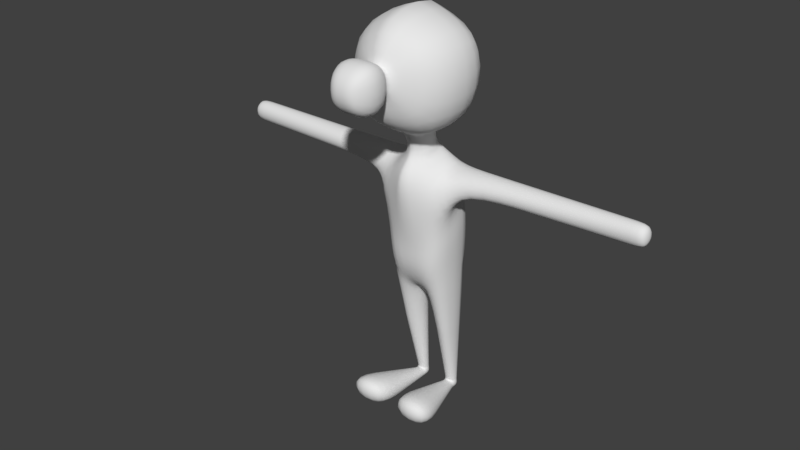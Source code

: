 # Source: Monigote.blend  (saved by Blender 2.79.0; exported with 4.5.12 LTS)
import bpy
from mathutils import Matrix  # noqa: F401  (used for matrix-valued properties, if any)

bpy.ops.wm.read_factory_settings(use_empty=True)
scene = bpy.context.scene
scene.name = 'Scene'

# ---- collections
col_collection_1 = bpy.data.collections.new('Collection 1'); scene.collection.children.link(col_collection_1)

# ---- world
world_world = bpy.data.worlds.new('World'); scene.world = world_world
world_world.color = (0.05088, 0.05088, 0.05088)
world_world.use_sun_shadow = False
world_world.sun_shadow_jitter_overblur = 0.0
world_world.cycles.sampling_method = 'MANUAL'

# ---- meshes
me_cube_002 = bpy.data.meshes.new('Cube.002')
me_cube_002.from_pydata([(0.0896, -1.366, 5.596), (0.0896, -1.366, 5.775), (0.2323, -0.251, 4.773), (0.9899, 0.1409, 6.353), (0.9078, -1.128, 6.271), (0.2275, -0.6993, 4.706), (0.203, -2.124, 5.889), (0.203, -2.124, 5.483), (0.4245, -1.801, 6.11), (0.4245, -1.801, 5.261), (0.319, -1.474, 5.367), (0.319, -1.474, 6.005), (0.9872, 0.1142, 5.108), (0.9078, -1.141, 4.986), (0.2175, -0.1491, 4.457), (0.2119, -0.5487, 4.364), (0.3184, -0.1897, 4.816), (0.3067, -0.768, 4.739), (0.2227, -0.5983, 4.647), (0.2285, -0.2401, 4.714), (0.7402, -0.08476, 4.26), (0.7297, -0.4965, 4.131), (0.6071, 0.2451, 3.462), (0.5774, -0.6831, 2.843), (0.1831, -0.5405, 4.473), (0.1876, -0.187, 4.541), (0.249, -0.5367, 4.267), (0.2081, -0.09151, 4.417), (0.5393, 0.3156, 2.473), (0.5064, -0.6851, 2.473), (0.7544, -0.4036, 3.796), (0.765, 0.03354, 3.948), (0.08284, 0.03037, 1.953), (0.07571, -0.4, 1.953), (0.1852, 0.009777, 0.1831), (0.1879, 0.1707, 0.1831), (0.3881, 0.01374, 0.1831), (0.4004, 0.1668, 0.1831), (0.4483, -0.6581, 4.03), (0.4504, 0.0004854, 4.259), (0.6768, -0.6672, 3.351), (0.3689, 0.2731, 3.896), (3.64, -0.3562, 4.131), (3.65, -0.08476, 4.26), (3.664, -0.2633, 3.796), (3.675, 0.03354, 3.948), (0.1852, 0.03204, 0.03355), (0.1879, 0.193, 0.03355), (0.3881, 0.03601, 0.03355), (0.4004, 0.189, 0.03355), (0.8966, -1.346, 0.6213), (0.02736, -1.363, 0.6213), (0.8966, -1.251, -0.01923), (0.02736, -1.268, -0.01923), (0.6423, -0.6661, 0.4022), (0.6423, -0.6073, 0.007162), (0.1063, -0.6178, 0.007162), (0.1063, -0.6766, 0.4022), (0.4527, -0.3681, 1.292), (0.4763, 0.2481, 1.292), (0.1305, 0.09403, 1.292), (0.1254, -0.2141, 1.292), (0.4589, -0.4046, 1.428), (0.4835, 0.2558, 1.428), (0.125, 0.08672, 1.368), (0.1197, -0.2355, 1.368), (0.134, 0.09872, 1.225), (0.129, -0.2004, 1.225), (0.4488, -0.3448, 1.225), (0.4716, 0.2431, 1.225), (0.1836, 0.165, 0.2655), (0.1808, -0.006859, 0.2655), (0.3929, -0.01463, 0.2655), (0.406, 0.1728, 0.2655), (0.1866, 0.1691, 0.2069), (0.1839, 0.004968, 0.2069), (0.3895, 0.005542, 0.2069), (0.402, 0.1685, 0.2069), (0.4036, -0.003259, 0.03194), (0.1804, -0.007624, 0.03194), (0.4036, -0.02776, 0.1964), (0.1804, -0.03212, 0.1964), (3.48, 0.03354, 3.948), (3.455, -0.08476, 4.26), (3.469, -0.2633, 3.796), (3.444, -0.3562, 4.131), (0.0, 0.2666, 5.134), (0.0, 0.3, 6.686), (0.0, -1.299, 4.981), (0.0, -1.282, 6.584), (0.0, -1.366, 5.596), (0.0, -1.366, 5.775), (0.0, -2.124, 5.483), (0.0, -2.124, 5.889), (0.0, -1.801, 6.11), (0.0, -1.801, 5.261), (0.0, -1.474, 5.367), (0.0, -1.474, 6.005), (0.0, -0.251, 4.773), (0.0, -0.6993, 4.706), (0.0, -0.1491, 4.457), (0.0, -0.64, 4.364), (0.0, -0.768, 4.739), (0.0, -0.1897, 4.816), (0.0, -0.2401, 4.714), (0.0, -0.6862, 4.647), (0.0, 0.0004846, 4.259), (0.0, -0.9303, 4.03), (0.0, 0.2451, 3.462), (0.0, -0.6831, 2.843), (0.0, -0.187, 4.541), (0.0, -0.6282, 4.473), (0.0, -0.09151, 4.417), (0.0, -0.7043, 4.267), (0.0, 0.3156, 2.473), (0.0, -0.6851, 2.473), (0.0, 0.2731, 3.896), (0.0, -0.7903, 3.351), (0.0, 0.03037, 1.953), (0.0, -0.4, 1.953), (2.112, -0.3335, 3.796), (2.087, -0.4264, 4.131), (2.122, 0.03354, 3.948), (2.097, -0.08476, 4.26), (2.062, -0.336, 3.796), (2.037, -0.429, 4.131), (2.072, 0.03354, 3.948), (2.047, -0.08476, 4.26), (2.179, 0.03354, 3.948), (2.155, -0.08476, 4.26), (2.169, -0.3305, 3.796), (2.144, -0.4234, 4.131)], [], [(86, 87, 3, 12), (12, 3, 4, 13), (9, 8, 6, 7), (25, 24, 15, 14), (1, 0, 13, 4), (91, 1, 4, 89), (95, 9, 7, 92), (96, 10, 9, 95), (10, 11, 8, 9), (0, 1, 11, 10), (90, 0, 10, 96), (17, 16, 12, 13), (102, 17, 13, 88), (110, 25, 14, 100), (99, 5, 17, 102), (5, 2, 16, 17), (98, 2, 19, 104), (2, 5, 18, 19), (112, 27, 39, 106), (27, 26, 38, 39), (22, 23, 29, 28), (116, 41, 22, 108), (41, 40, 23, 22), (104, 19, 25, 110), (19, 18, 24, 25), (14, 15, 26, 27), (100, 14, 27, 112), (108, 22, 28, 114), (84, 82, 45, 44), (106, 39, 41, 116), (118, 32, 33, 119), (114, 28, 32, 118), (75, 74, 35, 34), (76, 75, 34, 36), (77, 76, 36, 37), (74, 77, 37, 35), (21, 20, 39, 38), (30, 21, 38, 40), (20, 31, 41, 39), (31, 30, 40, 41), (43, 42, 44, 45), (85, 84, 44, 42), (82, 83, 43, 45), (83, 85, 42, 43), (29, 115, 119, 33), (38, 107, 117, 40), (23, 109, 115, 29), (15, 101, 113, 26), (18, 105, 111, 24), (40, 117, 109, 23), (5, 99, 105, 18), (2, 98, 103, 16), (24, 111, 101, 15), (26, 113, 107, 38), (16, 103, 86, 12), (1, 91, 97, 11), (11, 97, 94, 8), (8, 94, 93, 6), (7, 6, 93, 92), (0, 90, 88, 13), (3, 87, 89, 4), (129, 83, 82, 128), (130, 84, 85, 131), (128, 82, 84, 130), (34, 35, 47, 46), (37, 36, 48, 49), (35, 37, 49, 47), (55, 54, 50, 52), (50, 51, 53, 52), (56, 55, 52, 53), (54, 57, 51, 50), (57, 56, 53, 51), (81, 79, 56, 57), (80, 81, 57, 54), (79, 78, 55, 56), (78, 80, 54, 55), (64, 63, 59, 60), (63, 62, 58, 59), (62, 65, 61, 58), (65, 64, 60, 61), (33, 32, 64, 65), (29, 33, 65, 62), (28, 29, 62, 63), (32, 28, 63, 64), (60, 59, 69, 66), (59, 58, 68, 69), (58, 61, 67, 68), (61, 60, 66, 67), (66, 69, 73, 70), (69, 68, 72, 73), (68, 67, 71, 72), (67, 66, 70, 71), (70, 73, 77, 74), (73, 72, 76, 77), (72, 71, 75, 76), (71, 70, 74, 75), (48, 36, 80, 78), (46, 48, 78, 79), (36, 34, 81, 80), (34, 46, 79, 81), (48, 46, 47, 49), (131, 85, 83, 129), (125, 121, 123, 127), (126, 122, 120, 124), (124, 120, 121, 125), (127, 123, 122, 126), (20, 127, 126, 31), (30, 124, 125, 21), (31, 126, 124, 30), (21, 125, 127, 20), (121, 131, 129, 123), (122, 128, 130, 120), (120, 130, 131, 121), (123, 129, 128, 122)])
me_cube_002.polygons.foreach_set('use_smooth', [1, 1, 1, 1, 1, 1, 1, 1, 1, 1, 1, 1, 1, 1, 1, 1, 1, 1, 1, 1, 1, 1, 1, 1, 1, 1, 1, 1, 1, 1, 1, 1, 1, 1, 1, 1, 1, 1, 1, 1, 1, 1, 1, 1, 1, 1, 1, 1, 1, 1, 1, 1, 1, 1, 1, 1, 1, 1, 1, 1, 1, 1, 1, 1, 1, 1, 1, 1, 1, 0, 1, 1, 1, 1, 0, 1, 1, 1, 1, 1, 1, 1, 1, 1, 1, 1, 1, 1, 1, 1, 1, 1, 1, 1, 1, 1, 1, 0, 1, 1, 0, 1, 1, 1, 1, 1, 1, 1, 1, 1, 1, 1, 1, 1])
me_cube_002.use_remesh_preserve_volume = False
me_cube_002.use_remesh_preserve_attributes = False
me_cube_002.use_mirror_vertex_groups = False
me_cube_002.update()
arm_armature = bpy.data.armatures.new('Armature')  # bones are not reproduced

# ---- objects
ob_armature = bpy.data.objects.new('Armature', arm_armature)
ob_cube = bpy.data.objects.new('Cube', me_cube_002)

# ---- transforms, parenting, visibility, modifiers, constraints
ob_armature.location = (0.0, -0.2546, 0.0)
ob_armature.show_in_front = True
ob_armature.lineart.crease_threshold = 0.0
ob_cube.parent = ob_armature
ob_cube.matrix_parent_inverse = Matrix(((1.0, 0.0, 0.0, 0.0), (0.0, 1.0, 0.0, 0.2546), (0.0, 0.0, 1.0, 0.0), (0.0, 0.0, 0.0, 1.0)))
ob_cube.location = (0.0, 0.0, 0.0)
ob_cube.lineart.crease_threshold = 0.0
_vg = ob_cube.vertex_groups.new(name='Spine')
for _i, _w in zip([22, 23, 28, 29, 32, 33, 108, 109, 114, 115, 117, 118, 119], [0.005744, 0.02778, 0.08092, 0.06918, 0.08246, 0.1721, 0.09614, 0.1337, 0.5847, 0.4381, 0.02378, 0.4285, 0.6485]): _vg.add([_i], _w, 'REPLACE')
_vg = ob_cube.vertex_groups.new(name='Spine.001')
for _i, _w in zip([22, 23, 28, 29, 40, 41, 107, 108, 109, 114, 115, 116, 117], [0.6347, 0.596, 0.01401, 0.04758, 0.1355, 0.1005, 0.002386, 0.1934, 0.4975, 0.02112, 0.1579, 0.05069, 0.1613]): _vg.add([_i], _w, 'REPLACE')
_vg = ob_cube.vertex_groups.new(name='Spine.002')
for _i, _w in zip([14, 15, 18, 19, 22, 23, 24, 25, 26, 27, 39, 40, 41, 100, 101, 104, 105, 106, 107, 108, 109, 110, 111, 112, 113, 114, 115, 116, 117], [0.2572, 0.2052, 0.000355, 0.01009, 0.2207, 0.1408, 0.07018, 0.1088, 0.5809, 0.4804, 0.2603, 0.5639, 0.6427, 0.324, 0.1886, 0.0384, 0.02547, 0.6457, 0.1586, 0.645, 0.1584, 0.1555, 0.08968, 0.5359, 0.3539, 0.09123, 0.04849, 0.7652, 0.5318]): _vg.add([_i], _w, 'REPLACE')
_vg = ob_cube.vertex_groups.new(name='Spine.003')
for _i, _w in zip([0, 2, 5, 6, 7, 8, 9, 10, 11, 12, 13, 14, 15, 16, 17, 18, 19, 24, 25, 26, 27, 39, 86, 88, 90, 92, 93, 94, 95, 96, 97, 98, 99, 100, 101, 102, 103, 104, 105, 106, 107, 110, 111, 112, 113, 116], [0.01211, 0.3237, 0.3222, 0.02568, 0.01787, 0.02748, 0.01543, 0.01557, 0.01431, 0.02218, 0.02113, 0.6107, 0.697, 0.1324, 0.1308, 0.6375, 0.672, 0.8201, 0.7695, 0.2267, 0.3095, 0.08009, 0.05483, 0.07137, 0.02915, 0.01788, 0.02893, 0.04991, 0.01658, 0.02099, 0.02708, 0.6573, 0.3391, 0.5644, 0.6542, 0.1628, 0.2371, 0.7624, 0.5478, 0.1452, 0.09513, 0.7296, 0.72, 0.3398, 0.4177, 0.02861]): _vg.add([_i], _w, 'REPLACE')
_vg = ob_cube.vertex_groups.new(name='Cabeza')
for _i, _w in zip([0, 1, 2, 3, 4, 5, 6, 7, 8, 9, 10, 11, 12, 13, 14, 15, 16, 17, 18, 19, 24, 25, 86, 87, 88, 89, 90, 91, 92, 93, 94, 95, 96, 97, 98, 99, 100, 101, 102, 103, 104, 105, 110, 111], [0.9671, 0.9755, 0.6584, 0.9884, 0.9908, 0.6575, 0.9609, 0.9648, 0.9601, 0.9658, 0.9655, 0.9667, 0.962, 0.9621, 0.02681, 0.009772, 0.8606, 0.8606, 0.3276, 0.288, 0.08477, 0.08484, 0.9428, 0.9901, 0.9228, 0.9953, 0.9578, 0.9752, 0.9647, 0.9594, 0.9489, 0.9651, 0.9625, 0.9605, 0.318, 0.6293, 0.03581, 0.05654, 0.8232, 0.7533, 0.1823, 0.3962, 0.07858, 0.1452]): _vg.add([_i], _w, 'REPLACE')
_vg = ob_cube.vertex_groups.new(name='Clavicula.L')
for _i, _w in zip([14, 15, 21, 25, 26, 27, 38, 39, 40, 41, 100, 101, 106, 107, 112, 113, 116, 117], [0.0662, 0.05583, 0.01194, 0.001825, 0.1612, 0.1351, 0.9488, 0.4841, 0.1106, 0.07999, 0.0385, 0.0341, 0.1233, 0.1819, 0.0621, 0.07396, 0.05431, 0.06207]): _vg.add([_i], _w, 'REPLACE')
_vg = ob_cube.vertex_groups.new(name='Brazo.L')
for _i, _w in zip([20, 21, 22, 27, 30, 31, 39, 40, 41, 106, 116, 117, 120, 121, 122, 123, 124, 125, 126, 127], [0.9654, 0.9619, 0.002837, 0.04007, 0.955, 0.964, 0.1482, 0.1226, 0.1421, 0.04764, 0.05683, 0.01572, 0.09348, 0.1147, 0.0545, 0.0921, 0.9555, 0.9496, 0.9721, 0.9564]): _vg.add([_i], _w, 'REPLACE')
_vg = ob_cube.vertex_groups.new(name='AnteBrazo.L')
for _i, _w in zip([120, 121, 122, 123, 124, 125, 126, 127, 128, 129, 130, 131], [0.9052, 0.884, 0.9448, 0.9068, 0.0376, 0.04898, 0.005155, 0.03608, 0.988, 0.9838, 0.9819, 0.9817]): _vg.add([_i], _w, 'REPLACE')
_vg = ob_cube.vertex_groups.new(name='Mano.L')
for _i, _w in zip([42, 43, 44, 45, 82, 83, 84, 85], [0.9996, 0.9988, 0.9992, 0.9991, 0.9899, 0.9862, 0.9888, 0.9897]): _vg.add([_i], _w, 'REPLACE')
_vg = ob_cube.vertex_groups.new(name='Clavicula.R')
for _i, _w in zip([101, 107, 109, 113, 117], [0.05215, 0.5122, 0.01099, 0.1223, 0.1073]): _vg.add([_i], _w, 'REPLACE')
_vg = ob_cube.vertex_groups.new(name='Brazo.R')
_vg = ob_cube.vertex_groups.new(name='AnteBrazo.R')
_vg = ob_cube.vertex_groups.new(name='Mano.R')
_vg = ob_cube.vertex_groups.new(name='Pierna.L')
for _i, _w in zip([22, 23, 28, 29, 32, 33, 40, 58, 59, 60, 61, 62, 63, 64, 65, 66, 67, 68, 69, 108, 109, 114, 115, 117, 118, 119], [0.06839, 0.1681, 0.8734, 0.8654, 0.9111, 0.8122, 0.02195, 0.8862, 0.8712, 0.8716, 0.877, 0.9848, 0.9839, 0.9792, 0.9662, 0.05763, 0.07094, 0.07723, 0.06245, 0.003329, 0.1457, 0.2823, 0.3344, 0.04268, 0.5466, 0.3293]): _vg.add([_i], _w, 'REPLACE')
_vg = ob_cube.vertex_groups.new(name='Pantorrilla.L')
for _i, _w in zip([34, 35, 36, 37, 46, 47, 48, 49, 58, 59, 60, 61, 66, 67, 68, 69, 70, 71, 72, 73, 74, 75, 76, 77], [0.2323, 0.856, 0.1357, 0.8754, 0.1287, 0.505, 0.1066, 0.5024, 0.1125, 0.128, 0.1277, 0.1197, 0.9423, 0.9287, 0.9226, 0.9374, 0.9974, 0.9927, 0.9957, 0.9977, 0.947, 0.7903, 0.8277, 0.9616]): _vg.add([_i], _w, 'REPLACE')
_vg = ob_cube.vertex_groups.new(name='Pie.L')
for _i, _w in zip([34, 35, 36, 37, 46, 47, 48, 49, 50, 51, 52, 53, 54, 55, 56, 57, 74, 75, 76, 77, 78, 79, 80, 81], [0.7676, 0.144, 0.8643, 0.1246, 0.8712, 0.495, 0.8933, 0.4976, 0.06081, 0.08262, 0.1032, 0.1168, 0.949, 0.9582, 0.9633, 0.9505, 0.05294, 0.2096, 0.1722, 0.0268, 0.9923, 0.9863, 0.9962, 0.9891]): _vg.add([_i], _w, 'REPLACE')
_vg = ob_cube.vertex_groups.new(name='Dedos.L')
for _i, _w in zip([50, 51, 52, 53, 54, 55, 56, 57], [0.9392, 0.9174, 0.8968, 0.8832, 0.05099, 0.03314, 0.0222, 0.04858]): _vg.add([_i], _w, 'REPLACE')
_vg = ob_cube.vertex_groups.new(name='Pierna.R')
_vg = ob_cube.vertex_groups.new(name='Pantorrilla.R')
_vg = ob_cube.vertex_groups.new(name='Pie.R')
_vg = ob_cube.vertex_groups.new(name='Dedos.R')
_m = ob_cube.modifiers.new('Subsurf.001', 'SUBSURF')
_m.uv_smooth = 'PRESERVE_CORNERS'
_m.quality = 2
_m.show_only_control_edges = False
_m = ob_cube.modifiers.new('Mirror', 'MIRROR')
_m = ob_cube.modifiers.new('Armature', 'ARMATURE')
_m.object = ob_armature
_m.use_deform_preserve_volume = True

# ---- collection membership
col_collection_1.objects.link(ob_armature)
col_collection_1.objects.link(ob_cube)

# ---- scene / render settings (as saved in the file)
scene.frame_start = 1; scene.frame_end = 250; scene.frame_set(19)
scene.render.engine = 'BLENDER_EEVEE_NEXT'
scene.render.resolution_percentage = 50
scene.render.dither_intensity = 0.0
scene.cycles.use_denoising = False
scene.cycles.samples = 128
scene.cycles.sampling_pattern = 'TABULATED_SOBOL'
scene.cycles.use_adaptive_sampling = False
scene.cycles.use_light_tree = False
scene.cycles.blur_glossy = 0.0
scene.cycles.sample_clamp_indirect = 0.0
scene.view_settings.view_transform = 'Standard'
bpy.context.view_layer.update()

# ---- added for rendering (the .blend has no active camera and no usable light): camera, sun
cam_auto = bpy.data.cameras.new('AutoCamera')
cam_auto.lens = 50.0
cam_auto.sensor_width = 36.0
cam_auto.clip_end = 1000.0
ob_auto_camera = bpy.data.objects.new('AutoCamera', cam_auto)
scene.collection.objects.link(ob_auto_camera)
ob_auto_camera.location = (9.35185, -12.1013, 10.7859)
ob_auto_camera.rotation_euler = (1.09748, -7.21219e-08, 0.694738)
scene.camera = ob_auto_camera
light_auto_sun = bpy.data.lights.new('AutoSun', 'SUN')
light_auto_sun.energy = 3.0
light_auto_sun.angle = 0.0523599
ob_auto_sun = bpy.data.objects.new('AutoSun', light_auto_sun)
scene.collection.objects.link(ob_auto_sun)
ob_auto_sun.rotation_euler = (0.872665, 0.174533, 0.523599)
bpy.context.view_layer.update()
